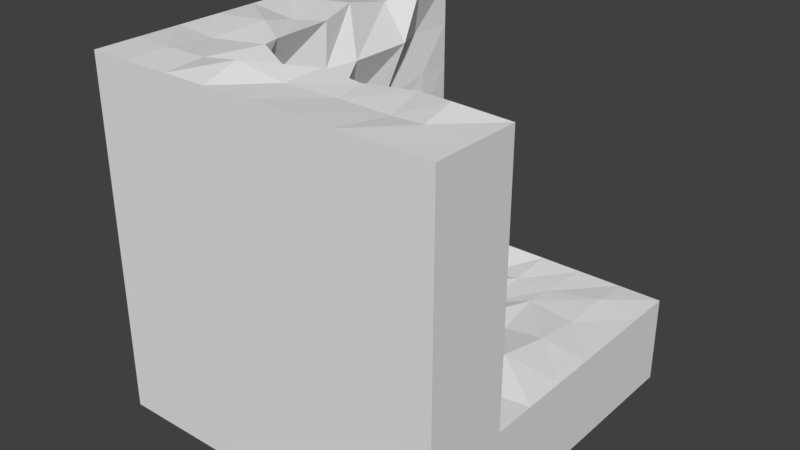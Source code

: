 # Source: startCorner.blend  (saved by Blender 2.79.0; exported with 4.5.12 LTS)
import bpy
from mathutils import Matrix  # noqa: F401  (used for matrix-valued properties, if any)

bpy.ops.wm.read_factory_settings(use_empty=True)
scene = bpy.context.scene
scene.name = 'Scene'

# ---- collections
col_collection_1 = bpy.data.collections.new('Collection 1'); scene.collection.children.link(col_collection_1)

# ---- materials (node trees are filled in below, after node groups)
mat_material = bpy.data.materials.new('Material')
mat_material.alpha_threshold = 0.0
mat_material.use_transparent_shadow = False
mat_material.roughness = 0.5
mat_material.line_color = (0.0, 0.0, 0.0, 1.0)

# ---- material node trees

# ---- world
world_world = bpy.data.worlds.new('World'); scene.world = world_world
world_world.color = (0.05088, 0.05088, 0.05088)
world_world.use_sun_shadow = False
world_world.sun_shadow_jitter_overblur = 0.0
world_world.cycles.sampling_method = 'MANUAL'

# ---- meshes
me_cube = bpy.data.meshes.new('Cube')
me_cube.from_pydata([(1.0, 1.0, -1.0), (-1.0, -1.0, -1.0), (-1.0, 1.0, 1.0), (-0.4878, -0.4916, -0.4915), (0.5192, -0.5838, -0.4865), (-0.4531, 0.4524, -0.5182), (0.4551, 0.5589, -0.508), (-0.5506, 0.03962, -0.5351), (-0.04996, -0.5258, -0.4464), (0.462, 0.01082, -0.5597), (-0.008467, 0.5069, -0.499), (0.01519, -0.01664, -0.4478), (-0.5009, -0.2354, -0.5073), (0.2725, -0.5888, -0.5118), (0.5065, 0.2474, -0.5107), (-0.2514, 0.5012, -0.5018), (-0.489, 0.2392, -0.4991), (-0.2648, -0.465, -0.5203), (0.5063, -0.2973, -0.5605), (0.2543, 0.4419, -0.5397), (0.03556, 0.2333, -0.4877), (-0.04287, -0.2318, -0.4812), (-0.2904, -0.04449, -0.4907), (0.2789, 0.03413, -0.4877), (0.1862, -0.2278, -0.5683), (-0.2587, -0.2393, -0.4706), (-0.2269, 0.2433, -0.5318), (0.3148, 0.1774, -0.485), (0.745, -0.507, -0.4877), (0.7526, 0.4994, -0.4942), (0.6939, -0.02694, -0.4521), (0.7406, 0.2449, -0.4739), (0.7875, -0.2696, -0.5109), (1.0, -0.5, -0.5), (1.0, 0.5, -0.5), (1.0, 0.0, -0.5), (1.0, 0.25, -0.5), (1.0, -0.25, -0.5), (-0.5004, 0.7476, -0.4985), (0.4634, 0.7045, -0.5088), (0.03576, 0.7624, -0.5644), (-0.1988, 0.7988, -0.4685), (0.2439, 0.7353, -0.5258), (0.7611, 0.7805, -0.4833), (1.0, 0.75, -0.5), (-0.5, 1.0, -0.5), (0.5, 1.0, -0.5), (0.0, 1.0, -0.5), (-0.25, 1.0, -0.5), (0.25, 1.0, -0.5), (0.75, 1.0, -0.5), (1.0, 1.0, -0.5), (-0.4944, -0.5099, -0.2605), (0.4495, -0.5089, -0.2701), (-0.5045, 0.4648, -0.2748), (-0.5001, 1.906e-05, -0.25), (0.05561, -0.4424, -0.2007), (-0.4992, -0.2512, -0.25), (0.2807, -0.5382, -0.3197), (-0.4368, 0.2956, -0.2376), (-0.1896, -0.5392, -0.2091), (0.7818, -0.5078, -0.2106), (1.0, -0.5, -0.25), (-0.5492, 0.778, -0.253), (-0.5, 1.0, -0.25), (-0.5362, -0.5217, 0.04945), (0.5006, -0.499, 0.02222), (-0.4366, 0.4945, 0.02804), (-0.4656, -0.05118, 0.02009), (-0.01139, -0.4798, 0.06411), (-0.4617, -0.2943, -0.05451), (0.3091, -0.507, -0.009649), (-0.4983, 0.3366, -0.00625), (-0.2552, -0.5612, 0.05798), (0.7528, -0.5129, -0.0006133), (1.0, -0.5, 0.0), (-0.5463, 0.767, 0.006849), (-0.5, 1.0, 0.0), (-0.503, -0.4985, 0.2488), (0.485, -0.5294, 0.202), (-0.5017, 0.4502, 0.2189), (-0.4414, 0.0296, 0.3198), (0.05247, -0.4994, 0.2373), (-0.468, -0.2457, 0.186), (0.3165, -0.5308, 0.2696), (-0.5422, 0.2836, 0.2406), (-0.2454, -0.4824, 0.2424), (0.7814, -0.45, 0.2343), (1.0, -0.5, 0.25), (-0.4851, 0.7835, 0.2779), (-0.5, 1.0, 0.25), (-0.4549, -0.4442, 0.4967), (0.5386, -0.4618, 0.4674), (-0.4985, 0.4469, 0.4309), (-0.4667, 0.01785, 0.5043), (0.009002, -0.5354, 0.5094), (-0.5304, -0.2603, 0.5273), (0.2444, -0.4274, 0.4984), (-0.5497, 0.2527, 0.499), (-0.28, -0.4646, 0.5712), (0.7088, -0.5339, 0.5114), (1.0, -0.5, 0.5), (-0.4915, 0.7892, 0.5182), (-0.5, 1.0, 0.5), (-0.4841, -0.5688, 0.7204), (0.505, -0.5022, 0.7572), (-0.4142, 0.5384, 0.7729), (-0.4903, 0.004905, 0.753), (-0.036, -0.5305, 0.7204), (-0.5826, -0.2916, 0.7634), (0.2526, -0.4698, 0.7148), (-0.435, 0.1751, 0.7614), (-0.239, -0.523, 0.7632), (0.7866, -0.4689, 0.7591), (1.0, -0.5, 0.75), (-0.512, 0.7419, 0.7563), (-0.5, 1.0, 0.75), (-0.4783, -0.4153, 0.9878), (0.5034, -0.4834, 1.007), (-0.522, 0.501, 0.9854), (-0.4977, 0.02653, 0.9971), (-4.191e-05, -0.5283, 1.009), (-0.4959, -0.3183, 0.9896), (0.2256, -0.5299, 0.99), (-0.518, 0.2234, 1.043), (-0.2414, -0.4838, 0.9088), (0.7257, -0.5487, 1.034), (1.0, -0.5, 1.0), (-0.4474, 0.7097, 1.039), (-0.5, 1.0, 1.0), (1.0, -0.75, -0.5), (1.0, -0.75, -0.25), (1.0, -0.75, 0.0), (1.0, -0.75, 0.25), (1.0, -0.75, 0.5), (1.0, -0.75, 0.75), (1.0, -0.75, 1.0), (1.0, -1.0, -0.5), (1.0, -1.0, -0.25), (1.0, -1.0, 0.0), (1.0, -1.0, 0.25), (1.0, -1.0, 0.5), (1.0, -1.0, 0.75), (-0.75, 1.0, -0.5), (-0.75, 1.0, -0.25), (-0.75, 1.0, 0.0), (-0.75, 1.0, 0.25), (-0.75, 1.0, 0.5), (-0.75, 1.0, 0.75), (-1.0, 1.0, -0.5), (-1.0, 1.0, -0.25), (-1.0, 1.0, 0.0), (-1.0, 1.0, 0.25), (-1.0, 1.0, 0.5), (-1.0, 1.0, 0.75), (-0.5172, -0.762, 1.006), (0.5541, -0.7242, 0.9832), (-0.02413, -0.7475, 0.993), (0.2532, -0.7044, 0.9788), (-0.269, -0.7854, 1.053), (0.7471, -0.7514, 1.003), (-0.5, -1.0, 1.0), (0.5, -1.0, 1.0), (0.0, -1.0, 1.0), (0.25, -1.0, 1.0), (-0.25, -1.0, 1.0), (0.75, -1.0, 1.0), (1.0, -1.0, 1.0), (-0.7558, -0.4991, 0.9826), (-0.7824, 0.4731, 0.9626), (-0.693, -0.01588, 0.9751), (-0.6831, -0.2192, 1.021), (-0.7611, 0.2514, 1.007), (-0.7789, 0.7147, 0.945), (-0.75, 1.0, 1.0), (-0.7423, -0.7855, 1.016), (-0.75, -1.0, 1.0), (-1.0, -0.5, 1.0), (-1.0, 0.5, 1.0), (-1.0, 0.0, 1.0), (-1.0, -0.25, 1.0), (-1.0, 0.25, 1.0), (-1.0, 0.75, 1.0), (-1.0, -0.75, 1.0), (-1.0, -1.0, 1.0), (1.0, -0.5, -0.75), (1.0, 0.5, -0.75), (1.0, 0.0, -0.75), (1.0, 0.25, -0.75), (1.0, -0.25, -0.75), (1.0, 0.75, -0.75), (-0.5, 1.0, -0.75), (0.5, 1.0, -0.75), (0.0, 1.0, -0.75), (-0.25, 1.0, -0.75), (0.25, 1.0, -0.75), (0.75, 1.0, -0.75), (1.0, 1.0, -0.75), (1.0, -0.75, -0.75), (1.0, -1.0, -0.75), (-0.75, 1.0, -0.75), (-1.0, 1.0, -0.75), (1.0, -0.5, -1.0), (1.0, 0.5, -1.0), (1.0, 0.0, -1.0), (1.0, 0.25, -1.0), (1.0, -0.25, -1.0), (1.0, 0.75, -1.0), (-0.5, 1.0, -1.0), (0.5, 1.0, -1.0), (0.0, 1.0, -1.0), (-0.25, 1.0, -1.0), (0.25, 1.0, -1.0), (0.75, 1.0, -1.0), (1.0, -0.75, -1.0), (1.0, -1.0, -1.0), (-0.75, 1.0, -1.0), (-1.0, 1.0, -1.0)], [], [(0, 215, 1, 217), (215, 167, 184, 1), (1, 184, 2, 217), (27, 14, 6, 19), (26, 20, 10, 15), (25, 21, 11, 22), (24, 18, 9, 23), (21, 24, 23, 11), (8, 13, 24, 21), (13, 4, 18, 24), (12, 25, 22, 7), (3, 17, 25, 12), (17, 8, 21, 25), (16, 26, 15, 5), (7, 22, 26, 16), (22, 11, 20, 26), (20, 27, 19, 10), (11, 23, 27, 20), (23, 9, 14, 27), (18, 4, 28, 32), (14, 9, 30, 31), (9, 18, 32, 30), (6, 14, 31, 29), (31, 30, 35, 36), (29, 31, 36, 34), (32, 28, 33, 37), (30, 32, 37, 35), (10, 19, 42, 40), (5, 15, 41, 38), (19, 6, 39, 42), (6, 29, 43, 39), (15, 10, 40, 41), (29, 34, 44, 43), (39, 43, 50, 46), (41, 40, 47, 48), (38, 41, 48, 45), (43, 44, 51, 50), (42, 39, 46, 49), (40, 42, 49, 47), (33, 28, 61, 62), (8, 17, 60, 56), (12, 7, 55, 57), (5, 38, 63, 54), (16, 5, 54, 59), (38, 45, 64, 63), (13, 8, 56, 58), (28, 4, 53, 61), (3, 12, 57, 52), (17, 3, 52, 60), (7, 16, 59, 55), (4, 13, 58, 53), (62, 61, 74, 75), (59, 54, 67, 72), (56, 60, 73, 69), (54, 63, 76, 67), (52, 57, 70, 65), (60, 52, 65, 73), (57, 55, 68, 70), (63, 64, 77, 76), (53, 58, 71, 66), (61, 53, 66, 74), (58, 56, 69, 71), (55, 59, 72, 68), (66, 71, 84, 79), (74, 66, 79, 87), (71, 69, 82, 84), (68, 72, 85, 81), (75, 74, 87, 88), (72, 67, 80, 85), (69, 73, 86, 82), (67, 76, 89, 80), (65, 70, 83, 78), (73, 65, 78, 86), (70, 68, 81, 83), (76, 77, 90, 89), (80, 89, 102, 93), (78, 83, 96, 91), (86, 78, 91, 99), (83, 81, 94, 96), (89, 90, 103, 102), (79, 84, 97, 92), (87, 79, 92, 100), (84, 82, 95, 97), (81, 85, 98, 94), (88, 87, 100, 101), (85, 80, 93, 98), (82, 86, 99, 95), (94, 98, 111, 107), (101, 100, 113, 114), (98, 93, 106, 111), (95, 99, 112, 108), (93, 102, 115, 106), (91, 96, 109, 104), (99, 91, 104, 112), (96, 94, 107, 109), (102, 103, 116, 115), (92, 97, 110, 105), (100, 92, 105, 113), (97, 95, 108, 110), (115, 116, 129, 128), (105, 110, 123, 118), (113, 105, 118, 126), (110, 108, 121, 123), (107, 111, 124, 120), (114, 113, 126, 127), (111, 106, 119, 124), (108, 112, 125, 121), (106, 115, 128, 119), (104, 109, 122, 117), (112, 104, 117, 125), (109, 107, 120, 122), (114, 127, 136, 135), (33, 62, 131, 130), (75, 88, 133, 132), (88, 101, 134, 133), (101, 114, 135, 134), (62, 75, 132, 131), (134, 135, 142, 141), (132, 133, 140, 139), (130, 131, 138, 137), (135, 136, 167, 142), (133, 134, 141, 140), (131, 132, 139, 138), (129, 116, 148, 174), (103, 90, 146, 147), (77, 64, 144, 145), (116, 103, 147, 148), (64, 45, 143, 144), (90, 77, 145, 146), (146, 145, 151, 152), (144, 143, 149, 150), (174, 148, 154, 2), (147, 146, 152, 153), (145, 144, 150, 151), (148, 147, 153, 154), (127, 126, 160, 136), (125, 117, 155, 159), (123, 121, 157, 158), (121, 125, 159, 157), (118, 123, 158, 156), (126, 118, 156, 160), (136, 160, 166, 167), (159, 155, 161, 165), (157, 159, 165, 163), (160, 156, 162, 166), (158, 157, 163, 164), (156, 158, 164, 162), (161, 155, 175, 176), (119, 128, 173, 169), (155, 117, 168, 175), (124, 119, 169, 172), (122, 120, 170, 171), (120, 124, 172, 170), (128, 129, 174, 173), (117, 122, 171, 168), (173, 174, 2, 182), (172, 169, 178, 181), (170, 172, 181, 179), (175, 168, 177, 183), (169, 173, 182, 178), (171, 170, 179, 180), (168, 171, 180, 177), (176, 175, 183, 184), (51, 44, 190, 197), (46, 50, 196, 192), (50, 51, 197, 196), (44, 34, 186, 190), (45, 48, 194, 191), (34, 36, 188, 186), (47, 49, 195, 193), (143, 45, 191, 200), (35, 37, 189, 187), (33, 130, 198, 185), (130, 137, 199, 198), (48, 47, 193, 194), (36, 35, 187, 188), (149, 143, 200, 201), (49, 46, 192, 195), (37, 33, 185, 189), (196, 197, 0, 213), (189, 185, 202, 206), (197, 190, 207, 0), (190, 186, 203, 207), (185, 198, 214, 202), (191, 194, 211, 208), (198, 199, 215, 214), (193, 195, 212, 210), (200, 191, 208, 216), (194, 193, 210, 211), (186, 188, 205, 203), (201, 200, 216, 217), (195, 192, 209, 212), (187, 189, 206, 204), (192, 196, 213, 209), (188, 187, 204, 205)])
_uv = me_cube.uv_layers.new(name='UVMap')
_uv.uv.foreach_set('vector', [0.4752, 0.9999, 0.2377, 0.9999, 0.2377, 0.7623, 0.4752, 0.7623, 0.2377, 0.9999, 0.0001152, 0.9999, 0.0001152, 0.7623, 0.2377, 0.7623, 0.2377, 0.7623, 0.2377, 0.5248, 0.4752, 0.5248, 0.4752, 0.7623, 0.2874, 0.1717, 0.2765, 0.1498, 0.3068, 0.1271, 0.3143, 0.1537, 0.3382, 0.2113, 0.3153, 0.1899, 0.3422, 0.1705, 0.3624, 0.1919, 0.3002, 0.253, 0.2819, 0.2345, 0.296, 0.2121, 0.3185, 0.2392, 0.2632, 0.214, 0.233, 0.1945, 0.2608, 0.1738, 0.2792, 0.1864, 0.2819, 0.2345, 0.2632, 0.214, 0.2792, 0.1864, 0.296, 0.2121, 0.2561, 0.2614, 0.2301, 0.2329, 0.2632, 0.214, 0.2819, 0.2345, 0.2301, 0.2329, 0.2116, 0.2174, 0.233, 0.1945, 0.2632, 0.214, 0.3216, 0.2728, 0.3002, 0.253, 0.3185, 0.2392, 0.3431, 0.2531, 0.2997, 0.2945, 0.2823, 0.2736, 0.3002, 0.253, 0.3216, 0.2728, 0.2823, 0.2736, 0.2561, 0.2614, 0.2819, 0.2345, 0.3002, 0.253, 0.3591, 0.2352, 0.3382, 0.2113, 0.3624, 0.1919, 0.3757, 0.2139, 0.3431, 0.2531, 0.3185, 0.2392, 0.3382, 0.2113, 0.3591, 0.2352, 0.3185, 0.2392, 0.296, 0.2121, 0.3153, 0.1899, 0.3382, 0.2113, 0.3153, 0.1899, 0.2874, 0.1717, 0.3143, 0.1537, 0.3422, 0.1705, 0.296, 0.2121, 0.2792, 0.1864, 0.2874, 0.1717, 0.3153, 0.1899, 0.2792, 0.1864, 0.2608, 0.1738, 0.2765, 0.1498, 0.2874, 0.1717, 0.233, 0.1945, 0.2116, 0.2174, 0.1941, 0.1959, 0.2102, 0.1706, 0.2765, 0.1498, 0.2608, 0.1738, 0.2378, 0.1562, 0.256, 0.1301, 0.2608, 0.1738, 0.233, 0.1945, 0.2102, 0.1706, 0.2378, 0.1562, 0.3068, 0.1271, 0.2765, 0.1498, 0.256, 0.1301, 0.2762, 0.1073, 0.256, 0.1301, 0.2378, 0.1562, 0.2136, 0.1295, 0.2342, 0.1081, 0.2762, 0.1073, 0.256, 0.1301, 0.2342, 0.1081, 0.255, 0.08657, 0.2102, 0.1706, 0.1941, 0.1959, 0.1725, 0.1732, 0.1931, 0.1513, 0.2378, 0.1562, 0.2102, 0.1706, 0.1931, 0.1513, 0.2136, 0.1295, 0.3422, 0.1705, 0.3143, 0.1537, 0.3396, 0.1299, 0.3594, 0.1444, 0.3757, 0.2139, 0.3624, 0.1919, 0.3831, 0.162, 0.4045, 0.1915, 0.3143, 0.1537, 0.3068, 0.1271, 0.3183, 0.114, 0.3396, 0.1299, 0.3068, 0.1271, 0.2762, 0.1073, 0.299, 0.08242, 0.3183, 0.114, 0.3624, 0.1919, 0.3422, 0.1705, 0.3594, 0.1444, 0.3831, 0.162, 0.2762, 0.1073, 0.255, 0.08657, 0.2759, 0.06501, 0.299, 0.08242, 0.3183, 0.114, 0.299, 0.08242, 0.3185, 0.06441, 0.34, 0.08548, 0.3831, 0.162, 0.3594, 0.1444, 0.383, 0.1279, 0.4046, 0.149, 0.4045, 0.1915, 0.3831, 0.162, 0.4046, 0.149, 0.4259, 0.1703, 0.299, 0.08242, 0.2759, 0.06501, 0.2969, 0.0434, 0.3185, 0.06441, 0.3396, 0.1299, 0.3183, 0.114, 0.34, 0.08548, 0.3615, 0.1066, 0.3594, 0.1444, 0.3396, 0.1299, 0.3615, 0.1066, 0.383, 0.1279, 0.1725, 0.1732, 0.1941, 0.1959, 0.1664, 0.2156, 0.1516, 0.194, 0.2561, 0.2614, 0.2823, 0.2736, 0.2492, 0.2953, 0.2254, 0.2763, 0.3216, 0.2728, 0.3431, 0.2531, 0.3623, 0.2767, 0.3407, 0.2965, 0.3757, 0.2139, 0.4045, 0.1915, 0.4277, 0.2101, 0.3983, 0.2345, 0.3591, 0.2352, 0.3757, 0.2139, 0.3983, 0.2345, 0.3866, 0.2525, 0.4045, 0.1915, 0.4259, 0.1703, 0.447, 0.1914, 0.4277, 0.2101, 0.2301, 0.2329, 0.2561, 0.2614, 0.2254, 0.2763, 0.2155, 0.2479, 0.1941, 0.1959, 0.2116, 0.2174, 0.1978, 0.2386, 0.1664, 0.2156, 0.2997, 0.2945, 0.3216, 0.2728, 0.3407, 0.2965, 0.3171, 0.3167, 0.2823, 0.2736, 0.2997, 0.2945, 0.281, 0.3156, 0.2492, 0.2953, 0.3431, 0.2531, 0.3591, 0.2352, 0.3866, 0.2525, 0.3623, 0.2767, 0.2116, 0.2174, 0.2301, 0.2329, 0.2155, 0.2479, 0.1978, 0.2386, 0.1516, 0.194, 0.1664, 0.2156, 0.1511, 0.2356, 0.1303, 0.2147, 0.3866, 0.2525, 0.3983, 0.2345, 0.4261, 0.2569, 0.4101, 0.2682, 0.2254, 0.2763, 0.2492, 0.2953, 0.234, 0.3241, 0.2102, 0.3048, 0.3983, 0.2345, 0.4277, 0.2101, 0.4486, 0.2327, 0.4261, 0.2569, 0.3171, 0.3167, 0.3407, 0.2965, 0.3531, 0.3172, 0.3409, 0.346, 0.2492, 0.2953, 0.281, 0.3156, 0.2591, 0.3465, 0.234, 0.3241, 0.3407, 0.2965, 0.3623, 0.2767, 0.3801, 0.3036, 0.3531, 0.3172, 0.4277, 0.2101, 0.447, 0.1914, 0.4679, 0.2125, 0.4486, 0.2327, 0.1978, 0.2386, 0.2155, 0.2479, 0.1886, 0.2715, 0.1701, 0.2583, 0.1664, 0.2156, 0.1978, 0.2386, 0.1701, 0.2583, 0.1511, 0.2356, 0.2155, 0.2479, 0.2254, 0.2763, 0.2102, 0.3048, 0.1886, 0.2715, 0.3623, 0.2767, 0.3866, 0.2525, 0.4101, 0.2682, 0.3801, 0.3036, 0.1701, 0.2583, 0.1886, 0.2715, 0.1647, 0.2938, 0.1565, 0.2745, 0.1511, 0.2356, 0.1701, 0.2583, 0.1565, 0.2745, 0.1281, 0.2528, 0.1886, 0.2715, 0.2102, 0.3048, 0.1897, 0.3147, 0.1647, 0.2938, 0.3801, 0.3036, 0.4101, 0.2682, 0.4272, 0.2933, 0.4116, 0.3226, 0.1303, 0.2147, 0.1511, 0.2356, 0.1281, 0.2528, 0.1087, 0.2351, 0.4101, 0.2682, 0.4261, 0.2569, 0.4393, 0.2768, 0.4272, 0.2933, 0.2102, 0.3048, 0.234, 0.3241, 0.2163, 0.3403, 0.1897, 0.3147, 0.4261, 0.2569, 0.4486, 0.2327, 0.4727, 0.2542, 0.4393, 0.2768, 0.3409, 0.346, 0.3531, 0.3172, 0.3771, 0.3342, 0.3602, 0.3611, 0.234, 0.3241, 0.2591, 0.3465, 0.2395, 0.3615, 0.2163, 0.3403, 0.3531, 0.3172, 0.3801, 0.3036, 0.4116, 0.3226, 0.3771, 0.3342, 0.4486, 0.2327, 0.4679, 0.2125, 0.4885, 0.2337, 0.4727, 0.2542, 0.4393, 0.2768, 0.4727, 0.2542, 0.493, 0.2738, 0.457, 0.2949, 0.3602, 0.3611, 0.3771, 0.3342, 0.405, 0.3663, 0.3847, 0.3806, 0.2163, 0.3403, 0.2395, 0.3615, 0.2152, 0.3805, 0.1928, 0.374, 0.3771, 0.3342, 0.4116, 0.3226, 0.4269, 0.3387, 0.405, 0.3663, 0.4727, 0.2542, 0.4885, 0.2337, 0.5093, 0.2548, 0.493, 0.2738, 0.1565, 0.2745, 0.1647, 0.2938, 0.1501, 0.3202, 0.1289, 0.2924, 0.1281, 0.2528, 0.1565, 0.2745, 0.1289, 0.2924, 0.1095, 0.2816, 0.1647, 0.2938, 0.1897, 0.3147, 0.1705, 0.3434, 0.1501, 0.3202, 0.4116, 0.3226, 0.4272, 0.2933, 0.4459, 0.3165, 0.4269, 0.3387, 0.1087, 0.2351, 0.1281, 0.2528, 0.1095, 0.2816, 0.08722, 0.2556, 0.4272, 0.2933, 0.4393, 0.2768, 0.457, 0.2949, 0.4459, 0.3165, 0.1897, 0.3147, 0.2163, 0.3403, 0.1928, 0.374, 0.1705, 0.3434, 0.4269, 0.3387, 0.4459, 0.3165, 0.4629, 0.3462, 0.4479, 0.3613, 0.08722, 0.2556, 0.1095, 0.2816, 0.08179, 0.295, 0.06541, 0.2758, 0.4459, 0.3165, 0.457, 0.2949, 0.4934, 0.3165, 0.4629, 0.3462, 0.1705, 0.3434, 0.1928, 0.374, 0.171, 0.3901, 0.1556, 0.3664, 0.457, 0.2949, 0.493, 0.2738, 0.5095, 0.2961, 0.4934, 0.3165, 0.3847, 0.3806, 0.405, 0.3663, 0.423, 0.3884, 0.3958, 0.4104, 0.1928, 0.374, 0.2152, 0.3805, 0.1995, 0.4066, 0.171, 0.3901, 0.405, 0.3663, 0.4269, 0.3387, 0.4479, 0.3613, 0.423, 0.3884, 0.493, 0.2738, 0.5093, 0.2548, 0.5297, 0.2758, 0.5095, 0.2961, 0.1289, 0.2924, 0.1501, 0.3202, 0.1308, 0.3383, 0.1054, 0.3194, 0.1095, 0.2816, 0.1289, 0.2924, 0.1054, 0.3194, 0.08179, 0.295, 0.1501, 0.3202, 0.1705, 0.3434, 0.1556, 0.3664, 0.1308, 0.3383, 0.5095, 0.2961, 0.5297, 0.2758, 0.5494, 0.2976, 0.5263, 0.3193, 0.1054, 0.3194, 0.1308, 0.3383, 0.1065, 0.3655, 0.08452, 0.3396, 0.08179, 0.295, 0.1054, 0.3194, 0.08452, 0.3396, 0.0627, 0.3238, 0.1308, 0.3383, 0.1556, 0.3664, 0.1252, 0.3872, 0.1065, 0.3655, 0.4479, 0.3613, 0.4629, 0.3462, 0.4903, 0.3655, 0.4717, 0.3795, 0.06541, 0.2758, 0.08179, 0.295, 0.0627, 0.3238, 0.04378, 0.296, 0.4629, 0.3462, 0.4934, 0.3165, 0.5119, 0.3392, 0.4903, 0.3655, 0.1556, 0.3664, 0.171, 0.3901, 0.1562, 0.4065, 0.1252, 0.3872, 0.4934, 0.3165, 0.5095, 0.2961, 0.5263, 0.3193, 0.5119, 0.3392, 0.3958, 0.4104, 0.423, 0.3884, 0.4416, 0.4115, 0.4325, 0.4197, 0.171, 0.3901, 0.1995, 0.4066, 0.1765, 0.4354, 0.1562, 0.4065, 0.423, 0.3884, 0.4479, 0.3613, 0.4717, 0.3795, 0.4416, 0.4115, 0.06541, 0.2758, 0.04378, 0.296, 0.0236, 0.2743, 0.04524, 0.2541, 0.1725, 0.1732, 0.1516, 0.194, 0.1311, 0.1728, 0.152, 0.1524, 0.1303, 0.2147, 0.1087, 0.2351, 0.08841, 0.2136, 0.1098, 0.1933, 0.1087, 0.2351, 0.08722, 0.2556, 0.06691, 0.2339, 0.08841, 0.2136, 0.08722, 0.2556, 0.06541, 0.2758, 0.04524, 0.2541, 0.06691, 0.2339, 0.1516, 0.194, 0.1303, 0.2147, 0.1098, 0.1933, 0.1311, 0.1728, 0.06691, 0.2339, 0.04524, 0.2541, 0.02507, 0.2325, 0.04668, 0.2123, 0.1098, 0.1933, 0.08841, 0.2136, 0.06816, 0.1922, 0.08951, 0.172, 0.152, 0.1524, 0.1311, 0.1728, 0.1107, 0.1517, 0.1317, 0.1314, 0.04524, 0.2541, 0.0236, 0.2743, 0.003424, 0.2527, 0.02507, 0.2325, 0.08841, 0.2136, 0.06691, 0.2339, 0.04668, 0.2123, 0.06816, 0.1922, 0.1311, 0.1728, 0.1098, 0.1933, 0.08951, 0.172, 0.1107, 0.1517, 0.5494, 0.2976, 0.5297, 0.2758, 0.551, 0.2556, 0.5714, 0.2773, 0.5093, 0.2548, 0.4885, 0.2337, 0.5098, 0.213, 0.5305, 0.2343, 0.4679, 0.2125, 0.447, 0.1914, 0.4681, 0.1705, 0.489, 0.1917, 0.5297, 0.2758, 0.5093, 0.2548, 0.5305, 0.2343, 0.551, 0.2556, 0.447, 0.1914, 0.4259, 0.1703, 0.4472, 0.1493, 0.4681, 0.1705, 0.4885, 0.2337, 0.4679, 0.2125, 0.489, 0.1917, 0.5098, 0.213, 0.5098, 0.213, 0.489, 0.1917, 0.5103, 0.1709, 0.5311, 0.1922, 0.4681, 0.1705, 0.4472, 0.1493, 0.4685, 0.1283, 0.4894, 0.1496, 0.5714, 0.2773, 0.551, 0.2556, 0.5725, 0.2351, 0.5931, 0.2568, 0.5305, 0.2343, 0.5098, 0.213, 0.5311, 0.1922, 0.5518, 0.2136, 0.489, 0.1917, 0.4681, 0.1705, 0.4894, 0.1496, 0.5103, 0.1709, 0.551, 0.2556, 0.5305, 0.2343, 0.5518, 0.2136, 0.5725, 0.2351, 0.04378, 0.296, 0.0627, 0.3238, 0.04264, 0.3388, 0.02215, 0.3165, 0.1562, 0.4065, 0.1765, 0.4354, 0.1412, 0.4596, 0.1217, 0.4362, 0.1065, 0.3655, 0.1252, 0.3872, 0.1073, 0.4085, 0.08773, 0.3786, 0.1252, 0.3872, 0.1562, 0.4065, 0.1217, 0.4362, 0.1073, 0.4085, 0.08452, 0.3396, 0.1065, 0.3655, 0.08773, 0.3786, 0.06051, 0.3539, 0.0627, 0.3238, 0.08452, 0.3396, 0.06051, 0.3539, 0.04264, 0.3388, 0.02215, 0.3165, 0.04264, 0.3388, 0.0204, 0.3588, 0.0001152, 0.3368, 0.1217, 0.4362, 0.1412, 0.4596, 0.1157, 0.4735, 0.09888, 0.449, 0.1073, 0.4085, 0.1217, 0.4362, 0.09888, 0.449, 0.08098, 0.4258, 0.04264, 0.3388, 0.06051, 0.3539, 0.04074, 0.3811, 0.0204, 0.3588, 0.08773, 0.3786, 0.1073, 0.4085, 0.08098, 0.4258, 0.06129, 0.4032, 0.06051, 0.3539, 0.08773, 0.3786, 0.06129, 0.4032, 0.04074, 0.3811, 0.1157, 0.4735, 0.1412, 0.4596, 0.153, 0.4848, 0.1314, 0.499, 0.5119, 0.3392, 0.5263, 0.3193, 0.5516, 0.3439, 0.5328, 0.364, 0.1412, 0.4596, 0.1765, 0.4354, 0.1836, 0.469, 0.153, 0.4848, 0.4903, 0.3655, 0.5119, 0.3392, 0.5328, 0.364, 0.5131, 0.3817, 0.4416, 0.4115, 0.4717, 0.3795, 0.4855, 0.3996, 0.4678, 0.4169, 0.4717, 0.3795, 0.4903, 0.3655, 0.5131, 0.3817, 0.4855, 0.3996, 0.5263, 0.3193, 0.5494, 0.2976, 0.5715, 0.3171, 0.5516, 0.3439, 0.4325, 0.4197, 0.4416, 0.4115, 0.4678, 0.4169, 0.4522, 0.4491, 0.5516, 0.3439, 0.5715, 0.3171, 0.5931, 0.3365, 0.5737, 0.3581, 0.5131, 0.3817, 0.5328, 0.364, 0.5538, 0.3795, 0.5337, 0.4009, 0.4855, 0.3996, 0.5131, 0.3817, 0.5337, 0.4009, 0.5136, 0.4229, 0.153, 0.4848, 0.1836, 0.469, 0.1982, 0.4943, 0.1724, 0.5092, 0.5328, 0.364, 0.5516, 0.3439, 0.5737, 0.3581, 0.5538, 0.3795, 0.4678, 0.4169, 0.4855, 0.3996, 0.5136, 0.4229, 0.494, 0.4451, 0.4522, 0.4491, 0.4678, 0.4169, 0.494, 0.4451, 0.4746, 0.4681, 0.1314, 0.499, 0.153, 0.4848, 0.1724, 0.5092, 0.1468, 0.5245, 0.2969, 0.0434, 0.2759, 0.06501, 0.2543, 0.04409, 0.2752, 0.02245, 0.34, 0.08548, 0.3185, 0.06441, 0.3395, 0.04282, 0.3611, 0.06393, 0.3185, 0.06441, 0.2969, 0.0434, 0.3179, 0.02176, 0.3395, 0.04282, 0.2759, 0.06501, 0.255, 0.08657, 0.2334, 0.06571, 0.2543, 0.04409, 0.4259, 0.1703, 0.4046, 0.149, 0.4258, 0.1276, 0.4472, 0.1489, 0.255, 0.08657, 0.2342, 0.1081, 0.2126, 0.08733, 0.2334, 0.06571, 0.383, 0.1279, 0.3615, 0.1066, 0.3827, 0.0851, 0.4043, 0.1064, 0.5052, 0.5248, 0.5348, 0.5248, 0.5348, 0.5545, 0.5052, 0.5545, 0.2136, 0.1295, 0.1931, 0.1513, 0.1713, 0.1308, 0.1919, 0.109, 0.5945, 0.5842, 0.5648, 0.5842, 0.5648, 0.5545, 0.5945, 0.5545, 0.5648, 0.5842, 0.5351, 0.5842, 0.5351, 0.5545, 0.5648, 0.5545, 0.4046, 0.149, 0.383, 0.1279, 0.4043, 0.1064, 0.4258, 0.1276, 0.2342, 0.1081, 0.2136, 0.1295, 0.1919, 0.109, 0.2126, 0.08733, 0.4755, 0.5248, 0.5052, 0.5248, 0.5052, 0.5545, 0.4755, 0.5545, 0.3615, 0.1066, 0.34, 0.08548, 0.3611, 0.06393, 0.3827, 0.0851, 0.1931, 0.1513, 0.1725, 0.1732, 0.1507, 0.1526, 0.1713, 0.1308, 0.3395, 0.04282, 0.3179, 0.02176, 0.339, 0.0001152, 0.3606, 0.0212, 0.1713, 0.1308, 0.1507, 0.1526, 0.1289, 0.1319, 0.1495, 0.1101, 0.2752, 0.02245, 0.2543, 0.04409, 0.2326, 0.02319, 0.2536, 0.001518, 0.2543, 0.04409, 0.2334, 0.06571, 0.2117, 0.04487, 0.2326, 0.02319, 0.5945, 0.5545, 0.5648, 0.5545, 0.5648, 0.5248, 0.5945, 0.5248, 0.4472, 0.1489, 0.4258, 0.1276, 0.447, 0.1061, 0.4685, 0.1274, 0.5648, 0.5545, 0.5351, 0.5545, 0.5351, 0.5248, 0.5648, 0.5248, 0.4043, 0.1064, 0.3827, 0.0851, 0.4039, 0.06352, 0.4255, 0.0848, 0.5052, 0.5545, 0.5348, 0.5545, 0.5348, 0.5842, 0.5052, 0.5842, 0.4258, 0.1276, 0.4043, 0.1064, 0.4255, 0.0848, 0.447, 0.1061, 0.2334, 0.06571, 0.2126, 0.08733, 0.1909, 0.06657, 0.2117, 0.04487, 0.4755, 0.5545, 0.5052, 0.5545, 0.5052, 0.5842, 0.4755, 0.5842, 0.3827, 0.0851, 0.3611, 0.06393, 0.3823, 0.04232, 0.4039, 0.06352, 0.1919, 0.109, 0.1713, 0.1308, 0.1495, 0.1101, 0.1702, 0.08832, 0.3611, 0.06393, 0.3395, 0.04282, 0.3606, 0.0212, 0.3823, 0.04232, 0.2126, 0.08733, 0.1919, 0.109, 0.1702, 0.08832, 0.1909, 0.06657])
me_cube.materials.append(mat_material)
me_cube.use_remesh_preserve_volume = False
me_cube.use_remesh_preserve_attributes = False
me_cube.use_mirror_vertex_groups = False
me_cube.update()

# ---- objects
ob_cube = bpy.data.objects.new('Cube', me_cube)

# ---- transforms, parenting, visibility, modifiers, constraints
ob_cube.location = (0.0, 0.0, 0.0)
ob_cube.lock_rotations_4d = False
ob_cube.empty_display_type = 'ARROWS'
ob_cube.lineart.crease_threshold = 0.0

# ---- collection membership
col_collection_1.objects.link(ob_cube)

# ---- scene / render settings (as saved in the file)
scene.frame_start = 1; scene.frame_end = 250; scene.frame_set(1)
scene.render.engine = 'BLENDER_EEVEE_NEXT'
scene.render.resolution_percentage = 50
scene.render.dither_intensity = 0.0
scene.cycles.use_denoising = False
scene.cycles.samples = 128
scene.cycles.sampling_pattern = 'TABULATED_SOBOL'
scene.cycles.use_adaptive_sampling = False
scene.cycles.use_light_tree = False
scene.cycles.blur_glossy = 0.0
scene.cycles.sample_clamp_indirect = 0.0
scene.view_settings.view_transform = 'Standard'
bpy.context.view_layer.update()

# ---- added for rendering (the .blend has no active camera and no usable light): camera, sun
cam_auto = bpy.data.cameras.new('AutoCamera')
cam_auto.lens = 50.0
cam_auto.sensor_width = 36.0
cam_auto.clip_end = 1000.0
ob_auto_camera = bpy.data.objects.new('AutoCamera', cam_auto)
scene.collection.objects.link(ob_auto_camera)
ob_auto_camera.location = (3.23346, -3.88016, 2.61312)
ob_auto_camera.rotation_euler = (1.09748, -7.21219e-08, 0.694738)
scene.camera = ob_auto_camera
light_auto_sun = bpy.data.lights.new('AutoSun', 'SUN')
light_auto_sun.energy = 3.0
light_auto_sun.angle = 0.0523599
ob_auto_sun = bpy.data.objects.new('AutoSun', light_auto_sun)
scene.collection.objects.link(ob_auto_sun)
ob_auto_sun.rotation_euler = (0.872665, 0.174533, 0.523599)
bpy.context.view_layer.update()
